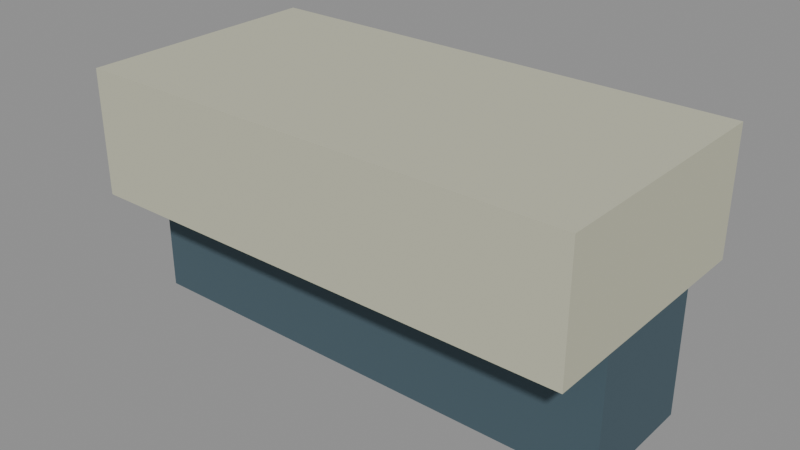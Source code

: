 # Source: sb03.coping.blend  (saved by Blender 5.1.30; exported with 4.5.12 LTS)
import bpy
from mathutils import Matrix  # noqa: F401  (used for matrix-valued properties, if any)

bpy.ops.wm.read_factory_settings(use_empty=True)
scene = bpy.context.scene
scene.name = 'Scene'

# ---- collections
col_vw_sb03_coping = bpy.data.collections.new('VW.sb03.coping'); scene.collection.children.link(col_vw_sb03_coping)

# ---- materials (node trees are filled in below, after node groups)
mat_vw_sb03_coping_stone_dark = bpy.data.materials.new('VW.sb03.coping.stone.dark')
mat_vw_sb03_coping_stone_dark.diffuse_color = (0.05925, 0.1005, 0.126, 1.0)
mat_vw_sb03_coping_stone_light = bpy.data.materials.new('VW.sb03.coping.stone.light')
mat_vw_sb03_coping_stone_light.diffuse_color = (0.5382, 0.5382, 0.4064, 1.0)

# ---- material node trees
mat_vw_sb03_coping_stone_dark.use_nodes = True; mat_vw_sb03_coping_stone_dark.node_tree.nodes.clear()
_N = mat_vw_sb03_coping_stone_dark.node_tree.nodes; _L = mat_vw_sb03_coping_stone_dark.node_tree.links
n0 = _N.new('ShaderNodeBsdfPrincipled'); n0.name = 'Principled BSDF'; n0.location = (-200, 100)
n0.inputs[0].default_value = (0.05925, 0.1005, 0.126, 1.0)
n0.inputs[2].default_value = 0.9
n0.inputs[27].default_value = (0.05925, 0.1005, 0.126, 1.0)
n1 = _N.new('ShaderNodeOutputMaterial'); n1.name = 'Material Output'; n1.location = (200, 100)
_L.new(n0.outputs[0], n1.inputs[0])
n1.is_active_output = True
mat_vw_sb03_coping_stone_light.use_nodes = True; mat_vw_sb03_coping_stone_light.node_tree.nodes.clear()
_N = mat_vw_sb03_coping_stone_light.node_tree.nodes; _L = mat_vw_sb03_coping_stone_light.node_tree.links
n0 = _N.new('ShaderNodeBsdfPrincipled'); n0.name = 'Principled BSDF'; n0.location = (-200, 100)
n0.inputs[0].default_value = (0.5382, 0.5382, 0.4064, 1.0)
n0.inputs[2].default_value = 0.9
n0.inputs[27].default_value = (0.5382, 0.5382, 0.4064, 1.0)
n1 = _N.new('ShaderNodeOutputMaterial'); n1.name = 'Material Output'; n1.location = (200, 100)
_L.new(n0.outputs[0], n1.inputs[0])
n1.is_active_output = True

# ---- meshes
me_vw_block = bpy.data.meshes.new('VW.block')
me_vw_block.from_pydata([(-0.25, -0.0625, 0.0), (0.25, -0.0625, 0.0), (0.25, 0.0625, 0.0), (-0.25, 0.0625, 0.0), (-0.25, -0.0625, 0.125), (0.25, -0.0625, 0.125), (0.25, 0.0625, 0.125), (-0.25, 0.0625, 0.125)], [], [(0, 3, 2, 1), (4, 5, 6, 7), (0, 1, 5, 4), (1, 2, 6, 5), (2, 3, 7, 6), (3, 0, 4, 7)])
me_vw_block.materials.append(mat_vw_sb03_coping_stone_dark)
me_vw_block.update()
me_vw_block_001 = bpy.data.meshes.new('VW.block.001')
me_vw_block_001.from_pydata([(-0.25, -0.125, 0.0), (0.25, -0.125, 0.0), (0.25, 0.125, 0.0), (-0.25, 0.125, 0.0), (-0.25, -0.125, 0.125), (0.25, -0.125, 0.125), (0.25, 0.125, 0.125), (-0.25, 0.125, 0.125)], [], [(0, 3, 2, 1), (4, 5, 6, 7), (0, 1, 5, 4), (1, 2, 6, 5), (2, 3, 7, 6), (3, 0, 4, 7)])
me_vw_block_001.materials.append(mat_vw_sb03_coping_stone_light)
me_vw_block_001.update()

# ---- objects
ob_vw_neck = bpy.data.objects.new('VW.neck', me_vw_block)
ob_vw_cap = bpy.data.objects.new('VW.cap', me_vw_block_001)

# ---- transforms, parenting, visibility, modifiers, constraints
ob_vw_neck.location = (0.0, 0.0, 0.0)
ob_vw_cap.location = (0.0, 0.0, 0.125)

# ---- collection membership
col_vw_sb03_coping.objects.link(ob_vw_neck)
col_vw_sb03_coping.objects.link(ob_vw_cap)

# ---- scene / render settings (as saved in the file)
scene.frame_start = 1; scene.frame_end = 250; scene.frame_set(1)
scene.render.engine = 'BLENDER_EEVEE_NEXT'
scene.render.bake_bias = 0.0
scene.render.bake_samples = 0
scene.cycles.sampling_pattern = 'TABULATED_SOBOL'
scene.eevee.use_volume_custom_range = False
bpy.context.view_layer.update()

# ---- added for rendering (the .blend has no active camera and no usable light): camera, sun + grey world if the file has none
cam_auto = bpy.data.cameras.new('AutoCamera')
cam_auto.lens = 50.0
cam_auto.sensor_width = 36.0
cam_auto.clip_end = 1000.0
ob_auto_camera = bpy.data.objects.new('AutoCamera', cam_auto)
scene.collection.objects.link(ob_auto_camera)
ob_auto_camera.location = (0.566582, -0.679899, 0.578266)
ob_auto_camera.rotation_euler = (1.09748, -7.21219e-08, 0.694738)
scene.camera = ob_auto_camera
light_auto_sun = bpy.data.lights.new('AutoSun', 'SUN')
light_auto_sun.energy = 3.0
light_auto_sun.angle = 0.0523599
ob_auto_sun = bpy.data.objects.new('AutoSun', light_auto_sun)
scene.collection.objects.link(ob_auto_sun)
ob_auto_sun.rotation_euler = (0.872665, 0.174533, 0.523599)
if scene.world is None:
    world_auto = bpy.data.worlds.new('AutoWorld')
    world_auto.color = (0.3, 0.3, 0.3)
    scene.world = world_auto
bpy.context.view_layer.update()
